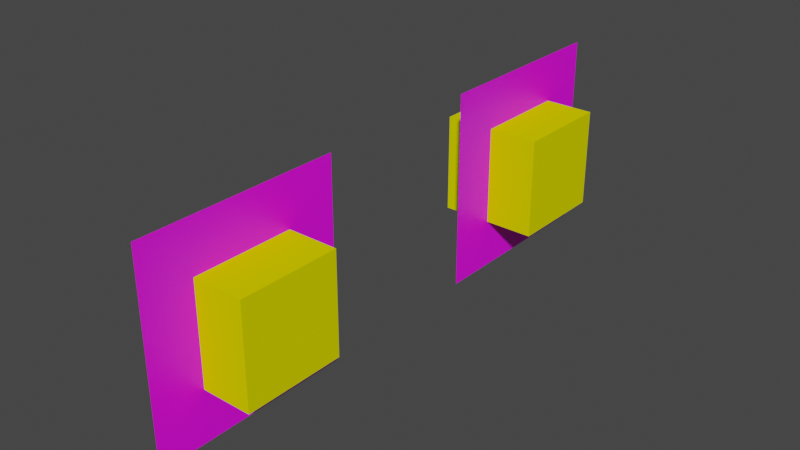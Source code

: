 # Source: demo.blend  (saved by Blender 2.83.19; exported with 4.5.12 LTS)
import bpy
from mathutils import Matrix  # noqa: F401  (used for matrix-valued properties, if any)

bpy.ops.wm.read_factory_settings(use_empty=True)
scene = bpy.context.scene
scene.name = 'Scene'

# ---- collections
col_collection = bpy.data.collections.new('Collection'); scene.collection.children.link(col_collection)

# ---- images (referenced by path relative to the original .blend; pixels are not part of the script)
import os
ASSET_DIR = os.environ.get("B2B_ASSET_DIR", "")  # directory of the original .blend (textures are referenced by path, not embedded)
HERE = os.path.dirname(os.path.abspath(__file__))  # packed textures are extracted next to this script under _unpacked/

def load_image(name, relpath, width, height, colorspace="sRGB"):
    """Load a texture the original file referenced (path relative to the .blend, or extracted next to this script)."""
    p = next((c for c in (os.path.join(HERE, relpath), os.path.join(ASSET_DIR, relpath)) if relpath and os.path.exists(c)), "")
    if p:
        img = bpy.data.images.load(p, check_existing=True)
        img.name = name
    else:  # same state as the original file: an image datablock whose file is absent (Cycles renders it pink)
        img = bpy.data.images.new(name, width, height)
        img.source = "FILE"
        img.filepath = "//" + (relpath or name)
    img.colorspace_settings.name = colorspace
    return img
img_screenr = load_image('ScreenR', '', 1024, 1024, 'sRGB')
img_screenl = load_image('ScreenL', '', 1024, 1024, 'sRGB')

# ---- materials (node trees are filled in below, after node groups)
mat_material_003 = bpy.data.materials.new('Material.003')
mat_material_003.use_transparent_shadow = False
mat_material_004 = bpy.data.materials.new('Material.004')
mat_material_004.use_transparent_shadow = False
mat_collision_shape_material = bpy.data.materials.new('collision_shape_material')
mat_collision_shape_material.use_transparent_shadow = False
mat_collision_shape_material.diffuse_color = (0.8, 0.775, 0.0, 0.4)

# ---- material node trees
mat_material_003.use_nodes = True; mat_material_003.node_tree.nodes.clear()
_N = mat_material_003.node_tree.nodes; _L = mat_material_003.node_tree.links
n0 = _N.new('ShaderNodeBsdfPrincipled'); n0.name = 'Principled BSDF'; n0.location = (10, 300)
n0.distribution = 'GGX'
n0.subsurface_method = 'BURLEY'
n0.inputs[3].default_value = 1.45
n0.inputs[27].default_value = (0.0, 0.0, 0.0, 1.0)
n0.inputs[28].default_value = 1.0
n1 = _N.new('ShaderNodeOutputMaterial'); n1.name = 'Material Output'; n1.location = (300, 300)
n2 = _N.new('ShaderNodeTexImage'); n2.name = 'Image Texture'; n2.location = (-280, 280)
n2.image = img_screenr
_L.new(n0.outputs[0], n1.inputs[0])
_L.new(n2.outputs[0], n0.inputs[0])
n1.is_active_output = True
mat_material_004.use_nodes = True; mat_material_004.node_tree.nodes.clear()
_N = mat_material_004.node_tree.nodes; _L = mat_material_004.node_tree.links
n0 = _N.new('ShaderNodeBsdfPrincipled'); n0.name = 'Principled BSDF'; n0.location = (10, 300)
n0.distribution = 'GGX'
n0.subsurface_method = 'BURLEY'
n0.inputs[3].default_value = 1.45
n0.inputs[27].default_value = (0.0, 0.0, 0.0, 1.0)
n0.inputs[28].default_value = 1.0
n1 = _N.new('ShaderNodeOutputMaterial'); n1.name = 'Material Output'; n1.location = (300, 300)
n2 = _N.new('ShaderNodeTexImage'); n2.name = 'Image Texture'; n2.location = (-280, 280)
n2.image = img_screenl
_L.new(n0.outputs[0], n1.inputs[0])
_L.new(n2.outputs[0], n0.inputs[0])
n1.is_active_output = True

# ---- world
world_world = bpy.data.worlds.new('World'); scene.world = world_world
world_world.use_nodes = True; world_world.node_tree.nodes.clear()
_N = world_world.node_tree.nodes; _L = world_world.node_tree.links
n0 = _N.new('ShaderNodeOutputWorld'); n0.name = 'World Output'; n0.location = (300, 300)
n1 = _N.new('ShaderNodeBackground'); n1.name = 'Background'; n1.location = (10, 300)
n1.inputs[0].default_value = (0.05088, 0.05088, 0.05088, 1.0)
_L.new(n1.outputs[0], n0.inputs[0])
n0.is_active_output = True
world_world.color = (0.05088, 0.05088, 0.05088)
world_world.use_sun_shadow = False
world_world.sun_shadow_jitter_overblur = 0.0

# ---- meshes
me_plane = bpy.data.meshes.new('Plane')
me_plane.from_pydata([(-1.0, -1.0, 0.0), (1.0, -1.0, 0.0), (-1.0, 1.0, 0.0), (1.0, 1.0, 0.0)], [], [(0, 1, 3, 2)])
_uv = me_plane.uv_layers.new(name='UVMap')
_uv.uv.foreach_set('vector', [0.9999, 0.9999, 0.0001001, 0.9999, 9.998e-05, 0.0001001, 0.9999, 9.998e-05])
me_plane.materials.append(mat_material_003)
me_plane.use_remesh_fix_poles = True
me_plane.use_remesh_preserve_attributes = False
me_plane.use_mirror_vertex_groups = False
me_plane.update()
me_plane_001 = bpy.data.meshes.new('Plane.001')
me_plane_001.from_pydata([(-1.0, -1.0, 0.0), (1.0, -1.0, 0.0), (-1.0, 1.0, 0.0), (1.0, 1.0, 0.0)], [], [(0, 1, 3, 2)])
_uv = me_plane_001.uv_layers.new(name='UVMap')
_uv.uv.foreach_set('vector', [0.9999, 0.9999, 0.0001001, 0.9999, 9.998e-05, 0.0001001, 0.9999, 9.998e-05])
me_plane_001.materials.append(mat_material_004)
me_plane_001.use_remesh_fix_poles = True
me_plane_001.use_remesh_preserve_attributes = False
me_plane_001.use_mirror_vertex_groups = False
me_plane_001.update()
me_cube_001 = bpy.data.meshes.new('Cube.001')
me_cube_001.from_pydata([(-0.5, -0.5, -0.5), (-0.5, -0.5, 0.5), (-0.5, 0.5, -0.5), (-0.5, 0.5, 0.5), (0.5, -0.5, -0.5), (0.5, -0.5, 0.5), (0.5, 0.5, -0.5), (0.5, 0.5, 0.5)], [], [(0, 1, 3, 2), (2, 3, 7, 6), (6, 7, 5, 4), (4, 5, 1, 0), (2, 6, 4, 0), (7, 3, 1, 5)])
_uv = me_cube_001.uv_layers.new(name='UVMap')
_uv.uv.foreach_set('vector', [0.375, 0.0, 0.625, 0.0, 0.625, 0.25, 0.375, 0.25, 0.375, 0.25, 0.625, 0.25, 0.625, 0.5, 0.375, 0.5, 0.375, 0.5, 0.625, 0.5, 0.625, 0.75, 0.375, 0.75, 0.375, 0.75, 0.625, 0.75, 0.625, 1.0, 0.375, 1.0, 0.125, 0.5, 0.375, 0.5, 0.375, 0.75, 0.125, 0.75, 0.625, 0.5, 0.875, 0.5, 0.875, 0.75, 0.625, 0.75])
me_cube_001.materials.append(mat_collision_shape_material)
me_cube_001.use_remesh_fix_poles = True
me_cube_001.use_remesh_preserve_attributes = False
me_cube_001.use_mirror_vertex_groups = False
me_cube_001.update()
me_cube_002 = bpy.data.meshes.new('Cube.002')
me_cube_002.from_pydata([(-0.5, -0.5, -0.5), (-0.5, -0.5, 0.5), (-0.5, 0.5, -0.5), (-0.5, 0.5, 0.5), (0.5, -0.5, -0.5), (0.5, -0.5, 0.5), (0.5, 0.5, -0.5), (0.5, 0.5, 0.5)], [], [(0, 1, 3, 2), (2, 3, 7, 6), (6, 7, 5, 4), (4, 5, 1, 0), (2, 6, 4, 0), (7, 3, 1, 5)])
_uv = me_cube_002.uv_layers.new(name='UVMap')
_uv.uv.foreach_set('vector', [0.375, 0.0, 0.625, 0.0, 0.625, 0.25, 0.375, 0.25, 0.375, 0.25, 0.625, 0.25, 0.625, 0.5, 0.375, 0.5, 0.375, 0.5, 0.625, 0.5, 0.625, 0.75, 0.375, 0.75, 0.375, 0.75, 0.625, 0.75, 0.625, 1.0, 0.375, 1.0, 0.125, 0.5, 0.375, 0.5, 0.375, 0.75, 0.125, 0.75, 0.625, 0.5, 0.875, 0.5, 0.875, 0.75, 0.625, 0.75])
me_cube_002.materials.append(mat_collision_shape_material)
me_cube_002.use_remesh_fix_poles = True
me_cube_002.use_remesh_preserve_attributes = False
me_cube_002.use_mirror_vertex_groups = False
me_cube_002.update()

# ---- objects
ob_planer = bpy.data.objects.new('PlaneR', me_plane)
ob_planel = bpy.data.objects.new('PlaneL', me_plane_001)
ob_planel_coll_shape_1 = bpy.data.objects.new('PlaneL_coll_shape_1', me_cube_001)
ob_planer_coll_shape_1 = bpy.data.objects.new('PlaneR_coll_shape_1', me_cube_002)

# ---- transforms, parenting, visibility, modifiers, constraints
ob_planer.location = (-1.034, 2.039, 0.0)
ob_planer.rotation_euler = (1.571, -4.371e-08, 1.571)
ob_planer.lineart.crease_threshold = 0.0
ob_planel.location = (-1.034, -1.698, 0.0)
ob_planel.rotation_euler = (1.571, -4.371e-08, 1.571)
ob_planel.lineart.crease_threshold = 0.0
ob_planel_coll_shape_1.parent = ob_planel
ob_planel_coll_shape_1.matrix_parent_inverse = Matrix(((7.55e-08, -0.0, -1.0, 7.809e-08), (-0.0, 1.0, 0.0, 1.698), (1.0, -0.0, 7.55e-08, 1.034), (-0.0, -0.0, -0.0, 1.0)))
ob_planel_coll_shape_1.location = (-1.034, -1.698, 0.0)
ob_planel_coll_shape_1.rotation_euler = (-0.0, 1.571, 0.0)
ob_planel_coll_shape_1.hide_select = True
ob_planel_coll_shape_1.show_transparent = True
ob_planel_coll_shape_1.lineart.crease_threshold = 0.0
ob_planer_coll_shape_1.parent = ob_planer
ob_planer_coll_shape_1.matrix_parent_inverse = Matrix(((7.55e-08, -0.0, -1.0, 7.809e-08), (-0.0, 1.0, -0.0, -2.039), (1.0, -0.0, 7.55e-08, 1.034), (-0.0, -0.0, -0.0, 1.0)))
ob_planer_coll_shape_1.location = (-1.034, 2.039, 0.0)
ob_planer_coll_shape_1.rotation_euler = (-0.0, 1.571, 0.0)
ob_planer_coll_shape_1.hide_select = True
ob_planer_coll_shape_1.show_transparent = True
ob_planer_coll_shape_1.lineart.crease_threshold = 0.0

# ---- collection membership
col_collection.objects.link(ob_planer)
col_collection.objects.link(ob_planel)
col_collection.objects.link(ob_planel_coll_shape_1)
col_collection.objects.link(ob_planer_coll_shape_1)

# ---- scene / render settings (as saved in the file)
scene.frame_start = 1; scene.frame_end = 250; scene.frame_set(1)
scene.render.engine = 'BLENDER_EEVEE_NEXT'
scene.cycles.use_denoising = False
scene.cycles.samples = 128
scene.cycles.sampling_pattern = 'TABULATED_SOBOL'
scene.cycles.use_adaptive_sampling = False
scene.cycles.use_light_tree = False
scene.view_settings.view_transform = 'Filmic'
bpy.context.view_layer.update()

# ---- added for rendering (the .blend has no active camera and no usable light): camera, sun
cam_auto = bpy.data.cameras.new('AutoCamera')
cam_auto.lens = 50.0
cam_auto.sensor_width = 36.0
cam_auto.clip_end = 1000.0
ob_auto_camera = bpy.data.objects.new('AutoCamera', cam_auto)
scene.collection.objects.link(ob_auto_camera)
ob_auto_camera.location = (4.66272, -6.6657, 4.55764)
ob_auto_camera.rotation_euler = (1.09748, -7.21219e-08, 0.694738)
scene.camera = ob_auto_camera
light_auto_sun = bpy.data.lights.new('AutoSun', 'SUN')
light_auto_sun.energy = 3.0
light_auto_sun.angle = 0.0523599
ob_auto_sun = bpy.data.objects.new('AutoSun', light_auto_sun)
scene.collection.objects.link(ob_auto_sun)
ob_auto_sun.rotation_euler = (0.872665, 0.174533, 0.523599)
bpy.context.view_layer.update()
